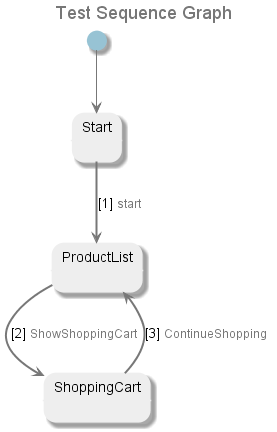

The diagram above was rendered by PlantUML. Its source (embedded in the PNG):
@startuml
title <font size=18 color=#777777>Test Sequence Graph
skinparam state {
	ArrowColor #777777
	BorderColor #EEEEEE
	BackgroundColor #EEEEEE
	StartColor #97c3d4
	EndColor #777777
 	FontColor #000000
}
state "Start" as U1404
[*] --> U1404
state "ProductList" as U1402
state "ShoppingCart" as U1403
U1404 -[#777777,bold]-> U1402 : [1] <size:12><color:#777777>start</color></size>
U1402 -[#777777,bold]-> U1403 : [2] <size:12><color:#777777>ShowShoppingCart</color></size>
U1403 -[#777777,bold]-> U1402 : [3] <size:12><color:#777777>ContinueShopping</color></size>
@enduml